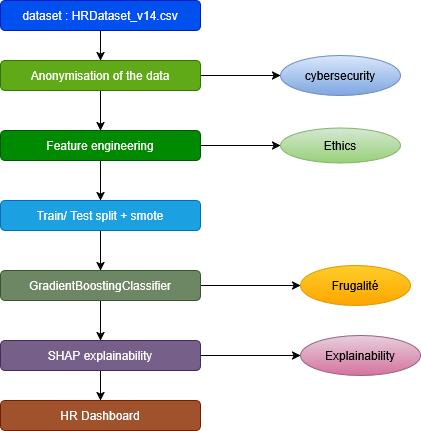

The diagram above was exported from draw.io. Its source (the exported page's mxGraphModel, read from the mxfile embedded in the PNG):
<mxGraphModel dx="991" dy="563" grid="1" gridSize="10" guides="1" tooltips="1" connect="1" arrows="1" fold="1" page="1" pageScale="1" pageWidth="827" pageHeight="1169" math="0" shadow="0">
  <root>
    <mxCell id="0" />
    <mxCell id="1" parent="0" />
    <mxCell id="Uc5240qfNbF_KwdZDzF3-4" edge="1" parent="1" source="Uc5240qfNbF_KwdZDzF3-2" style="edgeStyle=orthogonalEdgeStyle;rounded=0;orthogonalLoop=1;jettySize=auto;html=1;" target="Uc5240qfNbF_KwdZDzF3-3">
      <mxGeometry relative="1" as="geometry" />
    </mxCell>
    <mxCell id="Uc5240qfNbF_KwdZDzF3-2" parent="1" style="rounded=1;whiteSpace=wrap;html=1;fillColor=#0050ef;fontColor=#ffffff;strokeColor=#001DBC;" value="dataset : HRDataset_v14.csv" vertex="1">
      <mxGeometry height="30" width="200" x="200" y="50" as="geometry" />
    </mxCell>
    <mxCell id="Uc5240qfNbF_KwdZDzF3-6" edge="1" parent="1" source="Uc5240qfNbF_KwdZDzF3-3" style="edgeStyle=orthogonalEdgeStyle;rounded=0;orthogonalLoop=1;jettySize=auto;html=1;" target="Uc5240qfNbF_KwdZDzF3-5">
      <mxGeometry relative="1" as="geometry" />
    </mxCell>
    <mxCell id="Uc5240qfNbF_KwdZDzF3-22" edge="1" parent="1" source="Uc5240qfNbF_KwdZDzF3-3" style="edgeStyle=orthogonalEdgeStyle;rounded=0;orthogonalLoop=1;jettySize=auto;html=1;exitX=1;exitY=0.5;exitDx=0;exitDy=0;entryX=0;entryY=0.5;entryDx=0;entryDy=0;" target="Uc5240qfNbF_KwdZDzF3-17">
      <mxGeometry relative="1" as="geometry" />
    </mxCell>
    <mxCell id="Uc5240qfNbF_KwdZDzF3-3" parent="1" style="rounded=1;whiteSpace=wrap;html=1;fillColor=#60a917;fontColor=#ffffff;strokeColor=#2D7600;" value="Anonymisation of the data" vertex="1">
      <mxGeometry height="30" width="200" x="200" y="110" as="geometry" />
    </mxCell>
    <mxCell id="Uc5240qfNbF_KwdZDzF3-11" edge="1" parent="1" source="Uc5240qfNbF_KwdZDzF3-5" style="edgeStyle=orthogonalEdgeStyle;rounded=0;orthogonalLoop=1;jettySize=auto;html=1;exitX=0.5;exitY=1;exitDx=0;exitDy=0;entryX=0.5;entryY=0;entryDx=0;entryDy=0;" target="Uc5240qfNbF_KwdZDzF3-9">
      <mxGeometry relative="1" as="geometry" />
    </mxCell>
    <mxCell id="Uc5240qfNbF_KwdZDzF3-23" edge="1" parent="1" source="Uc5240qfNbF_KwdZDzF3-5" style="edgeStyle=orthogonalEdgeStyle;rounded=0;orthogonalLoop=1;jettySize=auto;html=1;exitX=1;exitY=0.5;exitDx=0;exitDy=0;entryX=0;entryY=0.5;entryDx=0;entryDy=0;" target="Uc5240qfNbF_KwdZDzF3-18">
      <mxGeometry relative="1" as="geometry" />
    </mxCell>
    <mxCell id="Uc5240qfNbF_KwdZDzF3-5" parent="1" style="rounded=1;whiteSpace=wrap;html=1;fillColor=#008a00;fontColor=#ffffff;strokeColor=#005700;" value="Feature engineering" vertex="1">
      <mxGeometry height="30" width="200" x="200" y="180" as="geometry" />
    </mxCell>
    <mxCell id="Uc5240qfNbF_KwdZDzF3-16" edge="1" parent="1" source="Uc5240qfNbF_KwdZDzF3-7" style="edgeStyle=orthogonalEdgeStyle;rounded=0;orthogonalLoop=1;jettySize=auto;html=1;exitX=0.5;exitY=1;exitDx=0;exitDy=0;entryX=0.5;entryY=0;entryDx=0;entryDy=0;" target="Uc5240qfNbF_KwdZDzF3-14">
      <mxGeometry relative="1" as="geometry" />
    </mxCell>
    <mxCell id="Uc5240qfNbF_KwdZDzF3-24" edge="1" parent="1" source="Uc5240qfNbF_KwdZDzF3-7" style="edgeStyle=orthogonalEdgeStyle;rounded=0;orthogonalLoop=1;jettySize=auto;html=1;entryX=0;entryY=0.5;entryDx=0;entryDy=0;" target="Uc5240qfNbF_KwdZDzF3-20">
      <mxGeometry relative="1" as="geometry" />
    </mxCell>
    <mxCell id="Uc5240qfNbF_KwdZDzF3-7" parent="1" style="rounded=1;whiteSpace=wrap;html=1;fillColor=#76608a;fontColor=#ffffff;strokeColor=#432D57;" value="SHAP explainability" vertex="1">
      <mxGeometry height="30" width="200" x="200" y="390" as="geometry" />
    </mxCell>
    <mxCell id="Uc5240qfNbF_KwdZDzF3-12" edge="1" parent="1" source="Uc5240qfNbF_KwdZDzF3-9" style="edgeStyle=orthogonalEdgeStyle;rounded=0;orthogonalLoop=1;jettySize=auto;html=1;exitX=0.5;exitY=1;exitDx=0;exitDy=0;entryX=0.5;entryY=0;entryDx=0;entryDy=0;" target="Uc5240qfNbF_KwdZDzF3-10">
      <mxGeometry relative="1" as="geometry" />
    </mxCell>
    <mxCell id="Uc5240qfNbF_KwdZDzF3-9" parent="1" style="rounded=1;whiteSpace=wrap;html=1;fillColor=#1ba1e2;fontColor=#ffffff;strokeColor=#006EAF;" value="Train/ Test split + smote" vertex="1">
      <mxGeometry height="30" width="200" x="200" y="250" as="geometry" />
    </mxCell>
    <mxCell id="Uc5240qfNbF_KwdZDzF3-13" edge="1" parent="1" source="Uc5240qfNbF_KwdZDzF3-10" style="edgeStyle=orthogonalEdgeStyle;rounded=0;orthogonalLoop=1;jettySize=auto;html=1;exitX=0.5;exitY=1;exitDx=0;exitDy=0;entryX=0.5;entryY=0;entryDx=0;entryDy=0;" target="Uc5240qfNbF_KwdZDzF3-7">
      <mxGeometry relative="1" as="geometry" />
    </mxCell>
    <mxCell id="Uc5240qfNbF_KwdZDzF3-25" edge="1" parent="1" source="Uc5240qfNbF_KwdZDzF3-10" style="edgeStyle=orthogonalEdgeStyle;rounded=0;orthogonalLoop=1;jettySize=auto;html=1;entryX=0;entryY=0.5;entryDx=0;entryDy=0;" target="Uc5240qfNbF_KwdZDzF3-19">
      <mxGeometry relative="1" as="geometry" />
    </mxCell>
    <mxCell id="Uc5240qfNbF_KwdZDzF3-10" parent="1" style="rounded=1;whiteSpace=wrap;html=1;fillColor=#6d8764;fontColor=#ffffff;strokeColor=#3A5431;" value="GradientBoostingClassifier" vertex="1">
      <mxGeometry height="30" width="200" x="200" y="320" as="geometry" />
    </mxCell>
    <mxCell id="Uc5240qfNbF_KwdZDzF3-14" parent="1" style="rounded=1;whiteSpace=wrap;html=1;fillColor=#a0522d;fontColor=#ffffff;strokeColor=#6D1F00;" value="HR Dashboard" vertex="1">
      <mxGeometry height="30" width="200" x="200" y="450" as="geometry" />
    </mxCell>
    <mxCell id="Uc5240qfNbF_KwdZDzF3-17" parent="1" style="ellipse;whiteSpace=wrap;html=1;fillColor=#dae8fc;gradientColor=#7ea6e0;strokeColor=#6c8ebf;" value="cybersecurity" vertex="1">
      <mxGeometry height="40" width="120" x="480" y="105" as="geometry" />
    </mxCell>
    <mxCell id="Uc5240qfNbF_KwdZDzF3-18" parent="1" style="ellipse;whiteSpace=wrap;html=1;fillColor=#d5e8d4;gradientColor=#97d077;strokeColor=#82b366;" value="Ethics" vertex="1">
      <mxGeometry height="35" width="120" x="480" y="177.5" as="geometry" />
    </mxCell>
    <mxCell id="Uc5240qfNbF_KwdZDzF3-19" parent="1" style="ellipse;whiteSpace=wrap;html=1;fillColor=#ffcd28;gradientColor=#ffa500;strokeColor=#d79b00;" value="Frugalité" vertex="1">
      <mxGeometry height="40" width="110" x="500" y="315" as="geometry" />
    </mxCell>
    <mxCell id="Uc5240qfNbF_KwdZDzF3-20" parent="1" style="ellipse;whiteSpace=wrap;html=1;fillColor=#e6d0de;gradientColor=#d5739d;strokeColor=#996185;" value="Explainability" vertex="1">
      <mxGeometry height="40" width="120" x="500" y="385" as="geometry" />
    </mxCell>
  </root>
</mxGraphModel>